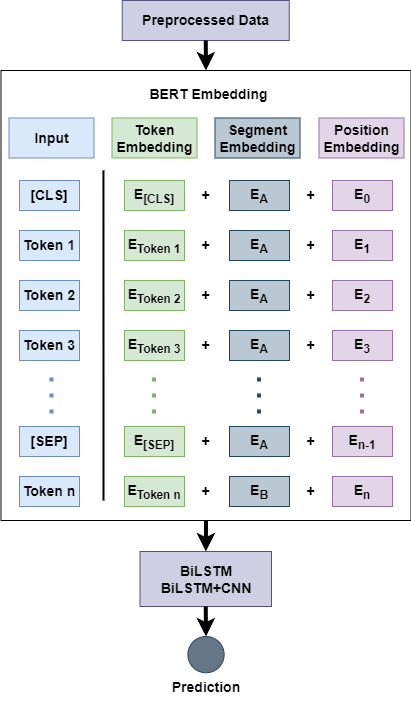

The diagram above was exported from draw.io. Its source (the exported page's mxGraphModel, read from the mxfile embedded in the PNG):
<mxGraphModel dx="1050" dy="557" grid="1" gridSize="10" guides="1" tooltips="1" connect="1" arrows="1" fold="1" page="1" pageScale="1" pageWidth="827" pageHeight="1169" math="0" shadow="0">
  <root>
    <mxCell id="WIyWlLk6GJQsqaUBKTNV-0" />
    <mxCell id="WIyWlLk6GJQsqaUBKTNV-1" parent="WIyWlLk6GJQsqaUBKTNV-0" />
    <mxCell id="TK2TB3xTE7mBADaBPnid-0" value="" style="rounded=0;whiteSpace=wrap;html=1;" vertex="1" parent="WIyWlLk6GJQsqaUBKTNV-1">
      <mxGeometry x="33.5" y="370" width="410" height="450" as="geometry" />
    </mxCell>
    <mxCell id="TK2TB3xTE7mBADaBPnid-3" value="&lt;span style=&quot;font-size: 14px;&quot;&gt;&lt;b&gt;Segment Embedding&lt;/b&gt;&lt;/span&gt;" style="rounded=0;whiteSpace=wrap;html=1;rotation=0;fillColor=#bac8d3;strokeColor=#23445d;" vertex="1" parent="WIyWlLk6GJQsqaUBKTNV-1">
      <mxGeometry x="247.5" y="417.5" width="85" height="40" as="geometry" />
    </mxCell>
    <mxCell id="TK2TB3xTE7mBADaBPnid-5" value="" style="endArrow=none;html=1;rounded=0;entryX=0.217;entryY=0.264;entryDx=0;entryDy=0;entryPerimeter=0;strokeWidth=2;" edge="1" parent="WIyWlLk6GJQsqaUBKTNV-1">
      <mxGeometry width="50" height="50" relative="1" as="geometry">
        <mxPoint x="136" y="800" as="sourcePoint" />
        <mxPoint x="135.95000000000005" y="469.9200000000001" as="targetPoint" />
      </mxGeometry>
    </mxCell>
    <mxCell id="TK2TB3xTE7mBADaBPnid-18" value="&lt;b style=&quot;font-size: 14px;&quot;&gt;E&lt;sub&gt;[CLS]&lt;/sub&gt;&lt;/b&gt;" style="rounded=0;whiteSpace=wrap;html=1;fillColor=#d5e8d4;strokeColor=#82b366;" vertex="1" parent="WIyWlLk6GJQsqaUBKTNV-1">
      <mxGeometry x="157" y="480" width="60" height="30" as="geometry" />
    </mxCell>
    <mxCell id="TK2TB3xTE7mBADaBPnid-19" value="&lt;b style=&quot;font-size: 14px;&quot;&gt;E&lt;sub&gt;Token 1&lt;/sub&gt;&lt;/b&gt;" style="rounded=0;whiteSpace=wrap;html=1;fillColor=#d5e8d4;strokeColor=#82b366;" vertex="1" parent="WIyWlLk6GJQsqaUBKTNV-1">
      <mxGeometry x="157" y="530" width="60" height="30" as="geometry" />
    </mxCell>
    <mxCell id="TK2TB3xTE7mBADaBPnid-20" value="&lt;b style=&quot;font-size: 14px;&quot;&gt;E&lt;sub&gt;Token 2&lt;/sub&gt;&lt;/b&gt;" style="rounded=0;whiteSpace=wrap;html=1;fillColor=#d5e8d4;strokeColor=#82b366;" vertex="1" parent="WIyWlLk6GJQsqaUBKTNV-1">
      <mxGeometry x="157" y="580" width="60" height="30" as="geometry" />
    </mxCell>
    <mxCell id="TK2TB3xTE7mBADaBPnid-21" value="&lt;b style=&quot;font-size: 14px;&quot;&gt;E&lt;sub&gt;Token 3&lt;/sub&gt;&lt;/b&gt;" style="rounded=0;whiteSpace=wrap;html=1;fillColor=#d5e8d4;strokeColor=#82b366;" vertex="1" parent="WIyWlLk6GJQsqaUBKTNV-1">
      <mxGeometry x="157" y="630" width="60" height="30" as="geometry" />
    </mxCell>
    <mxCell id="TK2TB3xTE7mBADaBPnid-23" value="&lt;b style=&quot;font-size: 14px;&quot;&gt;E&lt;sub&gt;[SEP]&lt;/sub&gt;&lt;/b&gt;" style="rounded=0;whiteSpace=wrap;html=1;fillColor=#d5e8d4;strokeColor=#82b366;" vertex="1" parent="WIyWlLk6GJQsqaUBKTNV-1">
      <mxGeometry x="157" y="726" width="60" height="30" as="geometry" />
    </mxCell>
    <mxCell id="TK2TB3xTE7mBADaBPnid-24" value="&lt;b style=&quot;font-size: 14px;&quot;&gt;E&lt;sub&gt;Token n&lt;/sub&gt;&lt;/b&gt;" style="rounded=0;whiteSpace=wrap;html=1;fillColor=#d5e8d4;strokeColor=#82b366;" vertex="1" parent="WIyWlLk6GJQsqaUBKTNV-1">
      <mxGeometry x="157" y="776" width="60" height="30" as="geometry" />
    </mxCell>
    <mxCell id="TK2TB3xTE7mBADaBPnid-25" value="&lt;b style=&quot;font-size: 14px;&quot;&gt;E&lt;sub&gt;A&lt;/sub&gt;&lt;/b&gt;" style="rounded=0;whiteSpace=wrap;html=1;fillColor=#bac8d3;strokeColor=#23445d;" vertex="1" parent="WIyWlLk6GJQsqaUBKTNV-1">
      <mxGeometry x="262" y="480" width="60" height="30" as="geometry" />
    </mxCell>
    <mxCell id="TK2TB3xTE7mBADaBPnid-26" value="&lt;b style=&quot;font-size: 14px;&quot;&gt;E&lt;sub style=&quot;border-color: var(--border-color);&quot;&gt;A&lt;/sub&gt;&lt;/b&gt;" style="rounded=0;whiteSpace=wrap;html=1;fillColor=#bac8d3;strokeColor=#23445d;" vertex="1" parent="WIyWlLk6GJQsqaUBKTNV-1">
      <mxGeometry x="262" y="530" width="60" height="30" as="geometry" />
    </mxCell>
    <mxCell id="TK2TB3xTE7mBADaBPnid-27" value="&lt;b style=&quot;font-size: 14px;&quot;&gt;E&lt;sub style=&quot;border-color: var(--border-color);&quot;&gt;A&lt;/sub&gt;&lt;/b&gt;" style="rounded=0;whiteSpace=wrap;html=1;fillColor=#bac8d3;strokeColor=#23445d;" vertex="1" parent="WIyWlLk6GJQsqaUBKTNV-1">
      <mxGeometry x="262" y="580" width="60" height="30" as="geometry" />
    </mxCell>
    <mxCell id="TK2TB3xTE7mBADaBPnid-28" value="&lt;b style=&quot;font-size: 14px;&quot;&gt;E&lt;sub style=&quot;border-color: var(--border-color);&quot;&gt;A&lt;/sub&gt;&lt;/b&gt;" style="rounded=0;whiteSpace=wrap;html=1;fillColor=#bac8d3;strokeColor=#23445d;" vertex="1" parent="WIyWlLk6GJQsqaUBKTNV-1">
      <mxGeometry x="262" y="630" width="60" height="30" as="geometry" />
    </mxCell>
    <mxCell id="TK2TB3xTE7mBADaBPnid-30" value="&lt;b style=&quot;font-size: 14px;&quot;&gt;E&lt;sub style=&quot;border-color: var(--border-color);&quot;&gt;A&lt;/sub&gt;&lt;/b&gt;" style="rounded=0;whiteSpace=wrap;html=1;fillColor=#bac8d3;strokeColor=#23445d;" vertex="1" parent="WIyWlLk6GJQsqaUBKTNV-1">
      <mxGeometry x="262" y="726" width="60" height="30" as="geometry" />
    </mxCell>
    <mxCell id="TK2TB3xTE7mBADaBPnid-31" value="&lt;b style=&quot;font-size: 14px;&quot;&gt;E&lt;sub&gt;B&lt;/sub&gt;&lt;/b&gt;" style="rounded=0;whiteSpace=wrap;html=1;fillColor=#bac8d3;strokeColor=#23445d;" vertex="1" parent="WIyWlLk6GJQsqaUBKTNV-1">
      <mxGeometry x="262" y="776" width="60" height="30" as="geometry" />
    </mxCell>
    <mxCell id="TK2TB3xTE7mBADaBPnid-32" value="&lt;b style=&quot;font-size: 14px;&quot;&gt;E&lt;sub&gt;0&lt;/sub&gt;&lt;/b&gt;" style="rounded=0;whiteSpace=wrap;html=1;fillColor=#e1d5e7;strokeColor=#9673a6;" vertex="1" parent="WIyWlLk6GJQsqaUBKTNV-1">
      <mxGeometry x="365" y="480" width="60" height="30" as="geometry" />
    </mxCell>
    <mxCell id="TK2TB3xTE7mBADaBPnid-33" value="&lt;b style=&quot;font-size: 14px;&quot;&gt;E&lt;sub&gt;1&lt;/sub&gt;&lt;/b&gt;" style="rounded=0;whiteSpace=wrap;html=1;fillColor=#e1d5e7;strokeColor=#9673a6;" vertex="1" parent="WIyWlLk6GJQsqaUBKTNV-1">
      <mxGeometry x="365" y="530" width="60" height="30" as="geometry" />
    </mxCell>
    <mxCell id="TK2TB3xTE7mBADaBPnid-34" value="&lt;b style=&quot;font-size: 14px;&quot;&gt;E&lt;sub&gt;2&lt;/sub&gt;&lt;/b&gt;" style="rounded=0;whiteSpace=wrap;html=1;fillColor=#e1d5e7;strokeColor=#9673a6;" vertex="1" parent="WIyWlLk6GJQsqaUBKTNV-1">
      <mxGeometry x="365" y="580" width="60" height="30" as="geometry" />
    </mxCell>
    <mxCell id="TK2TB3xTE7mBADaBPnid-35" value="&lt;b style=&quot;font-size: 14px;&quot;&gt;E&lt;sub&gt;3&lt;/sub&gt;&lt;/b&gt;" style="rounded=0;whiteSpace=wrap;html=1;fillColor=#e1d5e7;strokeColor=#9673a6;" vertex="1" parent="WIyWlLk6GJQsqaUBKTNV-1">
      <mxGeometry x="365" y="630" width="60" height="30" as="geometry" />
    </mxCell>
    <mxCell id="TK2TB3xTE7mBADaBPnid-37" value="&lt;b style=&quot;font-size: 14px;&quot;&gt;E&lt;sub&gt;n-1&lt;/sub&gt;&lt;/b&gt;" style="rounded=0;whiteSpace=wrap;html=1;fillColor=#e1d5e7;strokeColor=#9673a6;" vertex="1" parent="WIyWlLk6GJQsqaUBKTNV-1">
      <mxGeometry x="365" y="726" width="60" height="30" as="geometry" />
    </mxCell>
    <mxCell id="TK2TB3xTE7mBADaBPnid-38" value="&lt;b style=&quot;font-size: 14px;&quot;&gt;E&lt;sub&gt;n&lt;/sub&gt;&lt;/b&gt;" style="rounded=0;whiteSpace=wrap;html=1;fillColor=#e1d5e7;strokeColor=#9673a6;" vertex="1" parent="WIyWlLk6GJQsqaUBKTNV-1">
      <mxGeometry x="365" y="776" width="60" height="30" as="geometry" />
    </mxCell>
    <mxCell id="TK2TB3xTE7mBADaBPnid-44" value="&lt;font style=&quot;font-size: 14px;&quot;&gt;&lt;b&gt;+&lt;/b&gt;&lt;/font&gt;" style="text;html=1;strokeColor=none;fillColor=none;align=center;verticalAlign=middle;whiteSpace=wrap;rounded=0;" vertex="1" parent="WIyWlLk6GJQsqaUBKTNV-1">
      <mxGeometry x="225" y="480" width="27" height="30" as="geometry" />
    </mxCell>
    <mxCell id="TK2TB3xTE7mBADaBPnid-45" value="&lt;font style=&quot;font-size: 14px;&quot;&gt;&lt;b&gt;+&lt;/b&gt;&lt;/font&gt;" style="text;html=1;strokeColor=none;fillColor=none;align=center;verticalAlign=middle;whiteSpace=wrap;rounded=0;" vertex="1" parent="WIyWlLk6GJQsqaUBKTNV-1">
      <mxGeometry x="225" y="530" width="27" height="30" as="geometry" />
    </mxCell>
    <mxCell id="TK2TB3xTE7mBADaBPnid-46" value="&lt;font style=&quot;font-size: 14px;&quot;&gt;&lt;b&gt;+&lt;/b&gt;&lt;/font&gt;" style="text;html=1;strokeColor=none;fillColor=none;align=center;verticalAlign=middle;whiteSpace=wrap;rounded=0;" vertex="1" parent="WIyWlLk6GJQsqaUBKTNV-1">
      <mxGeometry x="225" y="580" width="27" height="30" as="geometry" />
    </mxCell>
    <mxCell id="TK2TB3xTE7mBADaBPnid-47" value="&lt;font style=&quot;font-size: 14px;&quot;&gt;&lt;b&gt;+&lt;/b&gt;&lt;/font&gt;" style="text;html=1;strokeColor=none;fillColor=none;align=center;verticalAlign=middle;whiteSpace=wrap;rounded=0;" vertex="1" parent="WIyWlLk6GJQsqaUBKTNV-1">
      <mxGeometry x="225" y="630" width="27" height="30" as="geometry" />
    </mxCell>
    <mxCell id="TK2TB3xTE7mBADaBPnid-48" value="&lt;font style=&quot;font-size: 14px;&quot;&gt;&lt;b&gt;+&lt;/b&gt;&lt;/font&gt;" style="text;html=1;strokeColor=none;fillColor=none;align=center;verticalAlign=middle;whiteSpace=wrap;rounded=0;" vertex="1" parent="WIyWlLk6GJQsqaUBKTNV-1">
      <mxGeometry x="225" y="726" width="27" height="30" as="geometry" />
    </mxCell>
    <mxCell id="TK2TB3xTE7mBADaBPnid-49" value="&lt;b&gt;&lt;font style=&quot;font-size: 14px;&quot;&gt;+&lt;/font&gt;&lt;/b&gt;" style="text;html=1;strokeColor=none;fillColor=none;align=center;verticalAlign=middle;whiteSpace=wrap;rounded=0;" vertex="1" parent="WIyWlLk6GJQsqaUBKTNV-1">
      <mxGeometry x="225" y="776" width="27" height="30" as="geometry" />
    </mxCell>
    <mxCell id="TK2TB3xTE7mBADaBPnid-50" value="&lt;font style=&quot;font-size: 14px;&quot;&gt;&lt;b&gt;+&lt;/b&gt;&lt;/font&gt;" style="text;html=1;strokeColor=none;fillColor=none;align=center;verticalAlign=middle;whiteSpace=wrap;rounded=0;" vertex="1" parent="WIyWlLk6GJQsqaUBKTNV-1">
      <mxGeometry x="330" y="480" width="27" height="30" as="geometry" />
    </mxCell>
    <mxCell id="TK2TB3xTE7mBADaBPnid-51" value="&lt;font style=&quot;font-size: 14px;&quot;&gt;&lt;b&gt;+&lt;/b&gt;&lt;/font&gt;" style="text;html=1;strokeColor=none;fillColor=none;align=center;verticalAlign=middle;whiteSpace=wrap;rounded=0;" vertex="1" parent="WIyWlLk6GJQsqaUBKTNV-1">
      <mxGeometry x="330" y="530" width="27" height="30" as="geometry" />
    </mxCell>
    <mxCell id="TK2TB3xTE7mBADaBPnid-52" value="&lt;font style=&quot;font-size: 14px;&quot;&gt;&lt;b&gt;+&lt;/b&gt;&lt;/font&gt;" style="text;html=1;strokeColor=none;fillColor=none;align=center;verticalAlign=middle;whiteSpace=wrap;rounded=0;" vertex="1" parent="WIyWlLk6GJQsqaUBKTNV-1">
      <mxGeometry x="330" y="580" width="27" height="30" as="geometry" />
    </mxCell>
    <mxCell id="TK2TB3xTE7mBADaBPnid-53" value="&lt;font style=&quot;font-size: 14px;&quot;&gt;&lt;b&gt;+&lt;/b&gt;&lt;/font&gt;" style="text;html=1;strokeColor=none;fillColor=none;align=center;verticalAlign=middle;whiteSpace=wrap;rounded=0;" vertex="1" parent="WIyWlLk6GJQsqaUBKTNV-1">
      <mxGeometry x="330" y="630" width="27" height="30" as="geometry" />
    </mxCell>
    <mxCell id="TK2TB3xTE7mBADaBPnid-54" value="&lt;font style=&quot;font-size: 14px;&quot;&gt;&lt;b&gt;+&lt;/b&gt;&lt;/font&gt;" style="text;html=1;strokeColor=none;fillColor=none;align=center;verticalAlign=middle;whiteSpace=wrap;rounded=0;" vertex="1" parent="WIyWlLk6GJQsqaUBKTNV-1">
      <mxGeometry x="330" y="726" width="27" height="30" as="geometry" />
    </mxCell>
    <mxCell id="TK2TB3xTE7mBADaBPnid-55" value="&lt;b&gt;&lt;font style=&quot;font-size: 14px;&quot;&gt;+&lt;/font&gt;&lt;/b&gt;" style="text;html=1;strokeColor=none;fillColor=none;align=center;verticalAlign=middle;whiteSpace=wrap;rounded=0;" vertex="1" parent="WIyWlLk6GJQsqaUBKTNV-1">
      <mxGeometry x="330" y="776" width="27" height="30" as="geometry" />
    </mxCell>
    <mxCell id="TK2TB3xTE7mBADaBPnid-56" value="&lt;span style=&quot;font-size: 14px;&quot;&gt;&lt;b&gt;Preprocessed Data&lt;/b&gt;&lt;/span&gt;" style="rounded=0;whiteSpace=wrap;html=1;fillColor=#d0cee2;strokeColor=#56517e;" vertex="1" parent="WIyWlLk6GJQsqaUBKTNV-1">
      <mxGeometry x="154.75" y="300" width="167" height="40" as="geometry" />
    </mxCell>
    <mxCell id="TK2TB3xTE7mBADaBPnid-57" value="&lt;font style=&quot;font-size: 14px;&quot;&gt;&lt;b&gt;BiLSTM&lt;br&gt;BiLSTM+CNN&lt;/b&gt;&lt;/font&gt;" style="rounded=0;whiteSpace=wrap;html=1;fillColor=#d0cee2;strokeColor=#56517e;" vertex="1" parent="WIyWlLk6GJQsqaUBKTNV-1">
      <mxGeometry x="172.5" y="851" width="131.5" height="55" as="geometry" />
    </mxCell>
    <mxCell id="TK2TB3xTE7mBADaBPnid-60" value="&lt;font style=&quot;font-size: 14px;&quot;&gt;&lt;b&gt;BERT Embedding&lt;/b&gt;&lt;/font&gt;" style="text;html=1;strokeColor=none;fillColor=none;align=center;verticalAlign=middle;whiteSpace=wrap;rounded=0;" vertex="1" parent="WIyWlLk6GJQsqaUBKTNV-1">
      <mxGeometry x="173" y="379" width="137" height="30" as="geometry" />
    </mxCell>
    <mxCell id="TK2TB3xTE7mBADaBPnid-61" value="" style="endArrow=classic;html=1;rounded=0;strokeWidth=4;exitX=0.5;exitY=1;exitDx=0;exitDy=0;" edge="1" parent="WIyWlLk6GJQsqaUBKTNV-1" source="TK2TB3xTE7mBADaBPnid-0" target="TK2TB3xTE7mBADaBPnid-57">
      <mxGeometry width="50" height="50" relative="1" as="geometry">
        <mxPoint x="209" y="860" as="sourcePoint" />
        <mxPoint x="208.5" y="890" as="targetPoint" />
      </mxGeometry>
    </mxCell>
    <mxCell id="TK2TB3xTE7mBADaBPnid-62" value="" style="endArrow=classic;html=1;rounded=0;strokeWidth=4;exitX=0.5;exitY=1;exitDx=0;exitDy=0;entryX=0.5;entryY=0;entryDx=0;entryDy=0;" edge="1" parent="WIyWlLk6GJQsqaUBKTNV-1" source="TK2TB3xTE7mBADaBPnid-56" target="TK2TB3xTE7mBADaBPnid-0">
      <mxGeometry width="50" height="50" relative="1" as="geometry">
        <mxPoint x="50" y="543" as="sourcePoint" />
        <mxPoint x="80" y="565" as="targetPoint" />
      </mxGeometry>
    </mxCell>
    <mxCell id="TK2TB3xTE7mBADaBPnid-63" value="" style="endArrow=classic;html=1;rounded=0;strokeWidth=4;exitX=0.5;exitY=1;exitDx=0;exitDy=0;" edge="1" parent="WIyWlLk6GJQsqaUBKTNV-1" source="TK2TB3xTE7mBADaBPnid-57" target="TK2TB3xTE7mBADaBPnid-64">
      <mxGeometry width="50" height="50" relative="1" as="geometry">
        <mxPoint x="208" y="906.13" as="sourcePoint" />
        <mxPoint x="208" y="941" as="targetPoint" />
      </mxGeometry>
    </mxCell>
    <mxCell id="TK2TB3xTE7mBADaBPnid-64" value="" style="ellipse;whiteSpace=wrap;html=1;aspect=fixed;fillColor=#647687;strokeColor=#314354;fontColor=#ffffff;" vertex="1" parent="WIyWlLk6GJQsqaUBKTNV-1">
      <mxGeometry x="220.38" y="936" width="36.25" height="36.25" as="geometry" />
    </mxCell>
    <mxCell id="TK2TB3xTE7mBADaBPnid-65" value="&lt;font style=&quot;font-size: 14px;&quot;&gt;&lt;b&gt;Prediction&lt;/b&gt;&lt;/font&gt;" style="text;html=1;strokeColor=none;fillColor=none;align=center;verticalAlign=middle;whiteSpace=wrap;rounded=0;" vertex="1" parent="WIyWlLk6GJQsqaUBKTNV-1">
      <mxGeometry x="208.5" y="972.25" width="60" height="30" as="geometry" />
    </mxCell>
    <mxCell id="TK2TB3xTE7mBADaBPnid-66" value="&lt;span style=&quot;font-size: 14px;&quot;&gt;&lt;b&gt;Position Embedding&lt;/b&gt;&lt;/span&gt;" style="rounded=0;whiteSpace=wrap;html=1;rotation=0;fillColor=#e1d5e7;strokeColor=#9673a6;" vertex="1" parent="WIyWlLk6GJQsqaUBKTNV-1">
      <mxGeometry x="351.5" y="417.5" width="85" height="40" as="geometry" />
    </mxCell>
    <mxCell id="TK2TB3xTE7mBADaBPnid-67" value="&lt;span style=&quot;font-size: 14px;&quot;&gt;&lt;b&gt;Token Embedding&lt;/b&gt;&lt;/span&gt;" style="rounded=0;whiteSpace=wrap;html=1;rotation=0;fillColor=#d5e8d4;strokeColor=#82b366;" vertex="1" parent="WIyWlLk6GJQsqaUBKTNV-1">
      <mxGeometry x="144.5" y="417.5" width="85" height="40" as="geometry" />
    </mxCell>
    <mxCell id="TK2TB3xTE7mBADaBPnid-68" value="&lt;span style=&quot;font-size: 14px;&quot;&gt;&lt;b&gt;Input&lt;/b&gt;&lt;/span&gt;" style="rounded=0;whiteSpace=wrap;html=1;rotation=0;fillColor=#dae8fc;strokeColor=#6c8ebf;" vertex="1" parent="WIyWlLk6GJQsqaUBKTNV-1">
      <mxGeometry x="41.5" y="417.5" width="85" height="40" as="geometry" />
    </mxCell>
    <mxCell id="TK2TB3xTE7mBADaBPnid-6" value="&lt;b&gt;&lt;font style=&quot;font-size: 14px;&quot;&gt;[CLS]&lt;/font&gt;&lt;/b&gt;" style="rounded=0;whiteSpace=wrap;html=1;fillColor=#dae8fc;strokeColor=#6c8ebf;" vertex="1" parent="WIyWlLk6GJQsqaUBKTNV-1">
      <mxGeometry x="52" y="480" width="60" height="30" as="geometry" />
    </mxCell>
    <mxCell id="TK2TB3xTE7mBADaBPnid-10" value="&lt;b&gt;&lt;font style=&quot;font-size: 14px;&quot;&gt;Token 1&lt;/font&gt;&lt;/b&gt;" style="rounded=0;whiteSpace=wrap;html=1;fillColor=#dae8fc;strokeColor=#6c8ebf;" vertex="1" parent="WIyWlLk6GJQsqaUBKTNV-1">
      <mxGeometry x="52" y="530" width="60" height="30" as="geometry" />
    </mxCell>
    <mxCell id="TK2TB3xTE7mBADaBPnid-11" value="&lt;b&gt;&lt;font style=&quot;font-size: 14px;&quot;&gt;Token 2&lt;/font&gt;&lt;/b&gt;" style="rounded=0;whiteSpace=wrap;html=1;fillColor=#dae8fc;strokeColor=#6c8ebf;" vertex="1" parent="WIyWlLk6GJQsqaUBKTNV-1">
      <mxGeometry x="52" y="580" width="60" height="29.999999999999986" as="geometry" />
    </mxCell>
    <mxCell id="TK2TB3xTE7mBADaBPnid-13" value="&lt;b&gt;&lt;font style=&quot;font-size: 14px;&quot;&gt;[SEP]&lt;/font&gt;&lt;/b&gt;" style="rounded=0;whiteSpace=wrap;html=1;fillColor=#dae8fc;strokeColor=#6c8ebf;" vertex="1" parent="WIyWlLk6GJQsqaUBKTNV-1">
      <mxGeometry x="52" y="726" width="60" height="29.999999999999986" as="geometry" />
    </mxCell>
    <mxCell id="TK2TB3xTE7mBADaBPnid-14" value="&lt;b&gt;&lt;font style=&quot;font-size: 14px;&quot;&gt;Token n&lt;/font&gt;&lt;/b&gt;" style="rounded=0;whiteSpace=wrap;html=1;fillColor=#dae8fc;strokeColor=#6c8ebf;" vertex="1" parent="WIyWlLk6GJQsqaUBKTNV-1">
      <mxGeometry x="52" y="775.9999999999998" width="60" height="29.999999999999986" as="geometry" />
    </mxCell>
    <mxCell id="TK2TB3xTE7mBADaBPnid-16" value="&lt;b&gt;&lt;font style=&quot;font-size: 14px;&quot;&gt;Token 3&lt;/font&gt;&lt;/b&gt;" style="rounded=0;whiteSpace=wrap;html=1;fillColor=#dae8fc;strokeColor=#6c8ebf;" vertex="1" parent="WIyWlLk6GJQsqaUBKTNV-1">
      <mxGeometry x="52" y="630" width="60" height="29.999999999999986" as="geometry" />
    </mxCell>
    <mxCell id="TK2TB3xTE7mBADaBPnid-41" value="" style="endArrow=none;dashed=1;html=1;dashPattern=1 3;strokeWidth=4;rounded=0;fillColor=#dae8fc;strokeColor=#6c8ebf;" edge="1" parent="WIyWlLk6GJQsqaUBKTNV-1">
      <mxGeometry width="50" height="50" relative="1" as="geometry">
        <mxPoint x="84" y="677" as="sourcePoint" />
        <mxPoint x="84" y="720" as="targetPoint" />
      </mxGeometry>
    </mxCell>
    <mxCell id="TK2TB3xTE7mBADaBPnid-70" value="" style="endArrow=none;dashed=1;html=1;dashPattern=1 3;strokeWidth=4;rounded=0;fillColor=#d5e8d4;strokeColor=#82b366;" edge="1" parent="WIyWlLk6GJQsqaUBKTNV-1">
      <mxGeometry width="50" height="50" relative="1" as="geometry">
        <mxPoint x="186.5" y="677" as="sourcePoint" />
        <mxPoint x="186.5" y="720" as="targetPoint" />
      </mxGeometry>
    </mxCell>
    <mxCell id="TK2TB3xTE7mBADaBPnid-71" value="" style="endArrow=none;dashed=1;html=1;dashPattern=1 3;strokeWidth=4;rounded=0;fillColor=#647687;strokeColor=#314354;" edge="1" parent="WIyWlLk6GJQsqaUBKTNV-1">
      <mxGeometry width="50" height="50" relative="1" as="geometry">
        <mxPoint x="291.5" y="677" as="sourcePoint" />
        <mxPoint x="291.5" y="720" as="targetPoint" />
      </mxGeometry>
    </mxCell>
    <mxCell id="TK2TB3xTE7mBADaBPnid-72" value="" style="endArrow=none;dashed=1;html=1;dashPattern=1 3;strokeWidth=4;rounded=0;fillColor=#e1d5e7;strokeColor=#9673a6;" edge="1" parent="WIyWlLk6GJQsqaUBKTNV-1">
      <mxGeometry width="50" height="50" relative="1" as="geometry">
        <mxPoint x="394.5" y="677" as="sourcePoint" />
        <mxPoint x="394.5" y="720" as="targetPoint" />
      </mxGeometry>
    </mxCell>
  </root>
</mxGraphModel>